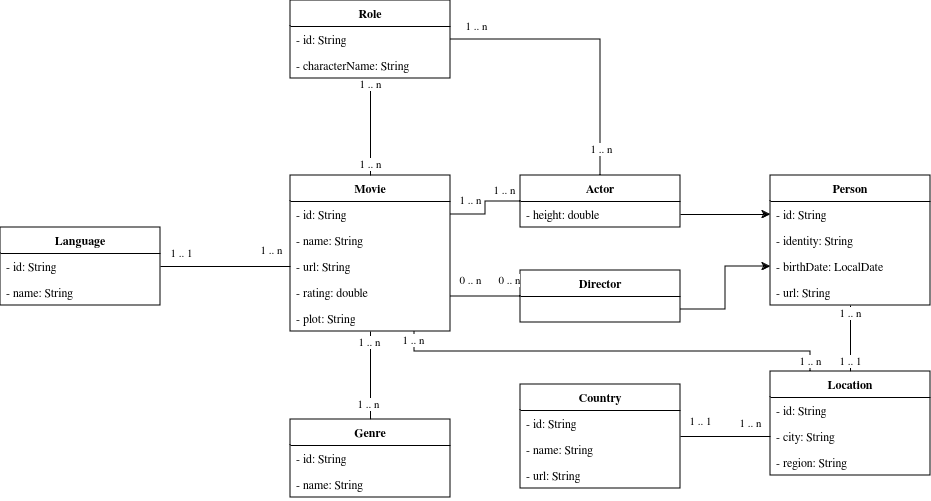

The diagram above was exported from draw.io. Its source (the exported page's mxGraphModel, read from the mxfile embedded in the PNG):
<mxGraphModel dx="1195" dy="684" grid="1" gridSize="10" guides="1" tooltips="1" connect="1" arrows="1" fold="1" page="1" pageScale="1" pageWidth="827" pageHeight="1169" math="0" shadow="0">
  <root>
    <mxCell id="0" />
    <mxCell id="1" parent="0" />
    <mxCell id="AYZxzGrRqgFVn0_Ld9h1-1" value="Movie" style="swimlane;fontStyle=1;align=center;verticalAlign=top;childLayout=stackLayout;horizontal=1;startSize=26;horizontalStack=0;resizeParent=1;resizeParentMax=0;resizeLast=0;collapsible=1;marginBottom=0;whiteSpace=wrap;html=1;" vertex="1" parent="1">
      <mxGeometry x="320" y="285" width="160" height="156" as="geometry" />
    </mxCell>
    <mxCell id="AYZxzGrRqgFVn0_Ld9h1-2" value="&lt;div&gt;- id: String&lt;/div&gt;" style="text;strokeColor=none;fillColor=none;align=left;verticalAlign=top;spacingLeft=4;spacingRight=4;overflow=hidden;rotatable=0;points=[[0,0.5],[1,0.5]];portConstraint=eastwest;whiteSpace=wrap;html=1;" vertex="1" parent="AYZxzGrRqgFVn0_Ld9h1-1">
      <mxGeometry y="26" width="160" height="26" as="geometry" />
    </mxCell>
    <mxCell id="AYZxzGrRqgFVn0_Ld9h1-5" value="- name: String" style="text;strokeColor=none;fillColor=none;align=left;verticalAlign=top;spacingLeft=4;spacingRight=4;overflow=hidden;rotatable=0;points=[[0,0.5],[1,0.5]];portConstraint=eastwest;whiteSpace=wrap;html=1;" vertex="1" parent="AYZxzGrRqgFVn0_Ld9h1-1">
      <mxGeometry y="52" width="160" height="26" as="geometry" />
    </mxCell>
    <mxCell id="AYZxzGrRqgFVn0_Ld9h1-8" value="- url: String" style="text;strokeColor=none;fillColor=none;align=left;verticalAlign=top;spacingLeft=4;spacingRight=4;overflow=hidden;rotatable=0;points=[[0,0.5],[1,0.5]];portConstraint=eastwest;whiteSpace=wrap;html=1;" vertex="1" parent="AYZxzGrRqgFVn0_Ld9h1-1">
      <mxGeometry y="78" width="160" height="26" as="geometry" />
    </mxCell>
    <mxCell id="AYZxzGrRqgFVn0_Ld9h1-7" value="- rating: double" style="text;strokeColor=none;fillColor=none;align=left;verticalAlign=top;spacingLeft=4;spacingRight=4;overflow=hidden;rotatable=0;points=[[0,0.5],[1,0.5]];portConstraint=eastwest;whiteSpace=wrap;html=1;" vertex="1" parent="AYZxzGrRqgFVn0_Ld9h1-1">
      <mxGeometry y="104" width="160" height="26" as="geometry" />
    </mxCell>
    <mxCell id="AYZxzGrRqgFVn0_Ld9h1-6" value="- plot: String" style="text;strokeColor=none;fillColor=none;align=left;verticalAlign=top;spacingLeft=4;spacingRight=4;overflow=hidden;rotatable=0;points=[[0,0.5],[1,0.5]];portConstraint=eastwest;whiteSpace=wrap;html=1;" vertex="1" parent="AYZxzGrRqgFVn0_Ld9h1-1">
      <mxGeometry y="130" width="160" height="26" as="geometry" />
    </mxCell>
    <mxCell id="AYZxzGrRqgFVn0_Ld9h1-69" style="edgeStyle=orthogonalEdgeStyle;rounded=0;orthogonalLoop=1;jettySize=auto;html=1;exitX=0;exitY=0.5;exitDx=0;exitDy=0;entryX=1;entryY=0.5;entryDx=0;entryDy=0;endArrow=none;endFill=0;" edge="1" parent="1" source="AYZxzGrRqgFVn0_Ld9h1-11" target="AYZxzGrRqgFVn0_Ld9h1-2">
      <mxGeometry relative="1" as="geometry" />
    </mxCell>
    <mxCell id="AYZxzGrRqgFVn0_Ld9h1-70" value="1 .. n" style="edgeLabel;html=1;align=center;verticalAlign=middle;resizable=0;points=[];" vertex="1" connectable="0" parent="AYZxzGrRqgFVn0_Ld9h1-69">
      <mxGeometry x="-0.6064" relative="1" as="geometry">
        <mxPoint y="-11" as="offset" />
      </mxGeometry>
    </mxCell>
    <mxCell id="AYZxzGrRqgFVn0_Ld9h1-71" value="1 .. n" style="edgeLabel;html=1;align=center;verticalAlign=middle;resizable=0;points=[];" vertex="1" connectable="0" parent="AYZxzGrRqgFVn0_Ld9h1-69">
      <mxGeometry x="0.7671" relative="1" as="geometry">
        <mxPoint x="10" y="-14" as="offset" />
      </mxGeometry>
    </mxCell>
    <mxCell id="AYZxzGrRqgFVn0_Ld9h1-90" style="edgeStyle=orthogonalEdgeStyle;rounded=0;orthogonalLoop=1;jettySize=auto;html=1;exitX=0.5;exitY=0;exitDx=0;exitDy=0;entryX=1;entryY=0.5;entryDx=0;entryDy=0;endArrow=none;endFill=0;" edge="1" parent="1" source="AYZxzGrRqgFVn0_Ld9h1-11" target="AYZxzGrRqgFVn0_Ld9h1-49">
      <mxGeometry relative="1" as="geometry" />
    </mxCell>
    <mxCell id="AYZxzGrRqgFVn0_Ld9h1-91" value="1 .. n" style="edgeLabel;html=1;align=center;verticalAlign=middle;resizable=0;points=[];" vertex="1" connectable="0" parent="AYZxzGrRqgFVn0_Ld9h1-90">
      <mxGeometry x="0.8193" y="1" relative="1" as="geometry">
        <mxPoint y="-14" as="offset" />
      </mxGeometry>
    </mxCell>
    <mxCell id="AYZxzGrRqgFVn0_Ld9h1-92" value="1 .. n" style="edgeLabel;html=1;align=center;verticalAlign=middle;resizable=0;points=[];" vertex="1" connectable="0" parent="AYZxzGrRqgFVn0_Ld9h1-90">
      <mxGeometry x="-0.8147" y="-1" relative="1" as="geometry">
        <mxPoint as="offset" />
      </mxGeometry>
    </mxCell>
    <mxCell id="AYZxzGrRqgFVn0_Ld9h1-11" value="Actor" style="swimlane;fontStyle=1;align=center;verticalAlign=top;childLayout=stackLayout;horizontal=1;startSize=26;horizontalStack=0;resizeParent=1;resizeParentMax=0;resizeLast=0;collapsible=1;marginBottom=0;whiteSpace=wrap;html=1;" vertex="1" parent="1">
      <mxGeometry x="550" y="285" width="160" height="52" as="geometry" />
    </mxCell>
    <mxCell id="AYZxzGrRqgFVn0_Ld9h1-16" value="- height: double" style="text;strokeColor=none;fillColor=none;align=left;verticalAlign=top;spacingLeft=4;spacingRight=4;overflow=hidden;rotatable=0;points=[[0,0.5],[1,0.5]];portConstraint=eastwest;whiteSpace=wrap;html=1;" vertex="1" parent="AYZxzGrRqgFVn0_Ld9h1-11">
      <mxGeometry y="26" width="160" height="26" as="geometry" />
    </mxCell>
    <mxCell id="AYZxzGrRqgFVn0_Ld9h1-22" value="Director" style="swimlane;fontStyle=1;align=center;verticalAlign=top;childLayout=stackLayout;horizontal=1;startSize=26;horizontalStack=0;resizeParent=1;resizeParentMax=0;resizeLast=0;collapsible=1;marginBottom=0;whiteSpace=wrap;html=1;" vertex="1" parent="1">
      <mxGeometry x="550" y="380" width="160" height="52" as="geometry" />
    </mxCell>
    <mxCell id="AYZxzGrRqgFVn0_Ld9h1-31" value="&amp;nbsp;" style="text;strokeColor=none;fillColor=none;align=left;verticalAlign=top;spacingLeft=4;spacingRight=4;overflow=hidden;rotatable=0;points=[[0,0.5],[1,0.5]];portConstraint=eastwest;whiteSpace=wrap;html=1;" vertex="1" parent="AYZxzGrRqgFVn0_Ld9h1-22">
      <mxGeometry y="26" width="160" height="26" as="geometry" />
    </mxCell>
    <mxCell id="AYZxzGrRqgFVn0_Ld9h1-62" style="edgeStyle=orthogonalEdgeStyle;rounded=0;orthogonalLoop=1;jettySize=auto;html=1;exitX=0.5;exitY=0;exitDx=0;exitDy=0;endArrow=none;endFill=0;" edge="1" parent="1" source="AYZxzGrRqgFVn0_Ld9h1-26" target="AYZxzGrRqgFVn0_Ld9h1-1">
      <mxGeometry relative="1" as="geometry" />
    </mxCell>
    <mxCell id="AYZxzGrRqgFVn0_Ld9h1-63" value="1 .. n" style="edgeLabel;html=1;align=center;verticalAlign=middle;resizable=0;points=[];" vertex="1" connectable="0" parent="AYZxzGrRqgFVn0_Ld9h1-62">
      <mxGeometry x="0.7532" y="1" relative="1" as="geometry">
        <mxPoint as="offset" />
      </mxGeometry>
    </mxCell>
    <mxCell id="AYZxzGrRqgFVn0_Ld9h1-64" value="1 .. n" style="edgeLabel;html=1;align=center;verticalAlign=middle;resizable=0;points=[];" vertex="1" connectable="0" parent="AYZxzGrRqgFVn0_Ld9h1-62">
      <mxGeometry x="-0.6623" y="2" relative="1" as="geometry">
        <mxPoint as="offset" />
      </mxGeometry>
    </mxCell>
    <mxCell id="AYZxzGrRqgFVn0_Ld9h1-26" value="Genre" style="swimlane;fontStyle=1;align=center;verticalAlign=top;childLayout=stackLayout;horizontal=1;startSize=26;horizontalStack=0;resizeParent=1;resizeParentMax=0;resizeLast=0;collapsible=1;marginBottom=0;whiteSpace=wrap;html=1;" vertex="1" parent="1">
      <mxGeometry x="320" y="529" width="160" height="78" as="geometry" />
    </mxCell>
    <mxCell id="AYZxzGrRqgFVn0_Ld9h1-27" value="- id: String" style="text;strokeColor=none;fillColor=none;align=left;verticalAlign=top;spacingLeft=4;spacingRight=4;overflow=hidden;rotatable=0;points=[[0,0.5],[1,0.5]];portConstraint=eastwest;whiteSpace=wrap;html=1;" vertex="1" parent="AYZxzGrRqgFVn0_Ld9h1-26">
      <mxGeometry y="26" width="160" height="26" as="geometry" />
    </mxCell>
    <mxCell id="AYZxzGrRqgFVn0_Ld9h1-37" value="- name: String" style="text;strokeColor=none;fillColor=none;align=left;verticalAlign=top;spacingLeft=4;spacingRight=4;overflow=hidden;rotatable=0;points=[[0,0.5],[1,0.5]];portConstraint=eastwest;whiteSpace=wrap;html=1;" vertex="1" parent="AYZxzGrRqgFVn0_Ld9h1-26">
      <mxGeometry y="52" width="160" height="26" as="geometry" />
    </mxCell>
    <mxCell id="AYZxzGrRqgFVn0_Ld9h1-78" style="edgeStyle=orthogonalEdgeStyle;rounded=0;orthogonalLoop=1;jettySize=auto;html=1;exitX=1;exitY=0.5;exitDx=0;exitDy=0;entryX=0;entryY=0.5;entryDx=0;entryDy=0;endArrow=none;endFill=0;" edge="1" parent="1" source="AYZxzGrRqgFVn0_Ld9h1-33" target="AYZxzGrRqgFVn0_Ld9h1-77">
      <mxGeometry relative="1" as="geometry" />
    </mxCell>
    <mxCell id="AYZxzGrRqgFVn0_Ld9h1-79" value="1 .. n" style="edgeLabel;html=1;align=center;verticalAlign=middle;resizable=0;points=[];" vertex="1" connectable="0" parent="AYZxzGrRqgFVn0_Ld9h1-78">
      <mxGeometry x="0.7867" y="1" relative="1" as="geometry">
        <mxPoint x="-10" y="-12" as="offset" />
      </mxGeometry>
    </mxCell>
    <mxCell id="AYZxzGrRqgFVn0_Ld9h1-80" value="1 .. 1" style="edgeLabel;html=1;align=center;verticalAlign=middle;resizable=0;points=[];" vertex="1" connectable="0" parent="AYZxzGrRqgFVn0_Ld9h1-78">
      <mxGeometry x="-0.7867" relative="1" as="geometry">
        <mxPoint x="10" y="-15" as="offset" />
      </mxGeometry>
    </mxCell>
    <mxCell id="AYZxzGrRqgFVn0_Ld9h1-33" value="Country" style="swimlane;fontStyle=1;align=center;verticalAlign=top;childLayout=stackLayout;horizontal=1;startSize=26;horizontalStack=0;resizeParent=1;resizeParentMax=0;resizeLast=0;collapsible=1;marginBottom=0;whiteSpace=wrap;html=1;" vertex="1" parent="1">
      <mxGeometry x="550" y="494" width="160" height="104" as="geometry" />
    </mxCell>
    <mxCell id="AYZxzGrRqgFVn0_Ld9h1-34" value="- id: String" style="text;strokeColor=none;fillColor=none;align=left;verticalAlign=top;spacingLeft=4;spacingRight=4;overflow=hidden;rotatable=0;points=[[0,0.5],[1,0.5]];portConstraint=eastwest;whiteSpace=wrap;html=1;" vertex="1" parent="AYZxzGrRqgFVn0_Ld9h1-33">
      <mxGeometry y="26" width="160" height="26" as="geometry" />
    </mxCell>
    <mxCell id="AYZxzGrRqgFVn0_Ld9h1-88" value="- name: String" style="text;strokeColor=none;fillColor=none;align=left;verticalAlign=top;spacingLeft=4;spacingRight=4;overflow=hidden;rotatable=0;points=[[0,0.5],[1,0.5]];portConstraint=eastwest;whiteSpace=wrap;html=1;" vertex="1" parent="AYZxzGrRqgFVn0_Ld9h1-33">
      <mxGeometry y="52" width="160" height="26" as="geometry" />
    </mxCell>
    <mxCell id="AYZxzGrRqgFVn0_Ld9h1-87" value="- url: String" style="text;strokeColor=none;fillColor=none;align=left;verticalAlign=top;spacingLeft=4;spacingRight=4;overflow=hidden;rotatable=0;points=[[0,0.5],[1,0.5]];portConstraint=eastwest;whiteSpace=wrap;html=1;" vertex="1" parent="AYZxzGrRqgFVn0_Ld9h1-33">
      <mxGeometry y="78" width="160" height="26" as="geometry" />
    </mxCell>
    <mxCell id="AYZxzGrRqgFVn0_Ld9h1-38" value="Person" style="swimlane;fontStyle=1;align=center;verticalAlign=top;childLayout=stackLayout;horizontal=1;startSize=26;horizontalStack=0;resizeParent=1;resizeParentMax=0;resizeLast=0;collapsible=1;marginBottom=0;whiteSpace=wrap;html=1;" vertex="1" parent="1">
      <mxGeometry x="800" y="285" width="160" height="130" as="geometry" />
    </mxCell>
    <mxCell id="AYZxzGrRqgFVn0_Ld9h1-39" value="- id: String" style="text;strokeColor=none;fillColor=none;align=left;verticalAlign=top;spacingLeft=4;spacingRight=4;overflow=hidden;rotatable=0;points=[[0,0.5],[1,0.5]];portConstraint=eastwest;whiteSpace=wrap;html=1;" vertex="1" parent="AYZxzGrRqgFVn0_Ld9h1-38">
      <mxGeometry y="26" width="160" height="26" as="geometry" />
    </mxCell>
    <mxCell id="AYZxzGrRqgFVn0_Ld9h1-40" value="- identity: String" style="text;strokeColor=none;fillColor=none;align=left;verticalAlign=top;spacingLeft=4;spacingRight=4;overflow=hidden;rotatable=0;points=[[0,0.5],[1,0.5]];portConstraint=eastwest;whiteSpace=wrap;html=1;" vertex="1" parent="AYZxzGrRqgFVn0_Ld9h1-38">
      <mxGeometry y="52" width="160" height="26" as="geometry" />
    </mxCell>
    <mxCell id="AYZxzGrRqgFVn0_Ld9h1-41" value="- birthDate: LocalDate" style="text;strokeColor=none;fillColor=none;align=left;verticalAlign=top;spacingLeft=4;spacingRight=4;overflow=hidden;rotatable=0;points=[[0,0.5],[1,0.5]];portConstraint=eastwest;whiteSpace=wrap;html=1;" vertex="1" parent="AYZxzGrRqgFVn0_Ld9h1-38">
      <mxGeometry y="78" width="160" height="26" as="geometry" />
    </mxCell>
    <mxCell id="AYZxzGrRqgFVn0_Ld9h1-89" value="- url: String" style="text;strokeColor=none;fillColor=none;align=left;verticalAlign=top;spacingLeft=4;spacingRight=4;overflow=hidden;rotatable=0;points=[[0,0.5],[1,0.5]];portConstraint=eastwest;whiteSpace=wrap;html=1;" vertex="1" parent="AYZxzGrRqgFVn0_Ld9h1-38">
      <mxGeometry y="104" width="160" height="26" as="geometry" />
    </mxCell>
    <mxCell id="AYZxzGrRqgFVn0_Ld9h1-81" style="edgeStyle=orthogonalEdgeStyle;rounded=0;orthogonalLoop=1;jettySize=auto;html=1;exitX=0.5;exitY=0;exitDx=0;exitDy=0;endArrow=none;endFill=0;" edge="1" parent="1" source="AYZxzGrRqgFVn0_Ld9h1-44" target="AYZxzGrRqgFVn0_Ld9h1-38">
      <mxGeometry relative="1" as="geometry" />
    </mxCell>
    <mxCell id="AYZxzGrRqgFVn0_Ld9h1-82" value="1 .. n" style="edgeLabel;html=1;align=center;verticalAlign=middle;resizable=0;points=[];" vertex="1" connectable="0" parent="AYZxzGrRqgFVn0_Ld9h1-81">
      <mxGeometry x="0.763" relative="1" as="geometry">
        <mxPoint as="offset" />
      </mxGeometry>
    </mxCell>
    <mxCell id="AYZxzGrRqgFVn0_Ld9h1-83" value="1 .. 1" style="edgeLabel;html=1;align=center;verticalAlign=middle;resizable=0;points=[];" vertex="1" connectable="0" parent="AYZxzGrRqgFVn0_Ld9h1-81">
      <mxGeometry x="-0.6691" relative="1" as="geometry">
        <mxPoint as="offset" />
      </mxGeometry>
    </mxCell>
    <mxCell id="AYZxzGrRqgFVn0_Ld9h1-44" value="Location" style="swimlane;fontStyle=1;align=center;verticalAlign=top;childLayout=stackLayout;horizontal=1;startSize=26;horizontalStack=0;resizeParent=1;resizeParentMax=0;resizeLast=0;collapsible=1;marginBottom=0;whiteSpace=wrap;html=1;" vertex="1" parent="1">
      <mxGeometry x="800" y="481" width="160" height="104" as="geometry" />
    </mxCell>
    <mxCell id="AYZxzGrRqgFVn0_Ld9h1-45" value="- id: String" style="text;strokeColor=none;fillColor=none;align=left;verticalAlign=top;spacingLeft=4;spacingRight=4;overflow=hidden;rotatable=0;points=[[0,0.5],[1,0.5]];portConstraint=eastwest;whiteSpace=wrap;html=1;" vertex="1" parent="AYZxzGrRqgFVn0_Ld9h1-44">
      <mxGeometry y="26" width="160" height="26" as="geometry" />
    </mxCell>
    <mxCell id="AYZxzGrRqgFVn0_Ld9h1-77" value="- city: String" style="text;strokeColor=none;fillColor=none;align=left;verticalAlign=top;spacingLeft=4;spacingRight=4;overflow=hidden;rotatable=0;points=[[0,0.5],[1,0.5]];portConstraint=eastwest;whiteSpace=wrap;html=1;" vertex="1" parent="AYZxzGrRqgFVn0_Ld9h1-44">
      <mxGeometry y="52" width="160" height="26" as="geometry" />
    </mxCell>
    <mxCell id="AYZxzGrRqgFVn0_Ld9h1-76" value="- region: String" style="text;strokeColor=none;fillColor=none;align=left;verticalAlign=top;spacingLeft=4;spacingRight=4;overflow=hidden;rotatable=0;points=[[0,0.5],[1,0.5]];portConstraint=eastwest;whiteSpace=wrap;html=1;" vertex="1" parent="AYZxzGrRqgFVn0_Ld9h1-44">
      <mxGeometry y="78" width="160" height="26" as="geometry" />
    </mxCell>
    <mxCell id="AYZxzGrRqgFVn0_Ld9h1-65" style="edgeStyle=orthogonalEdgeStyle;rounded=0;orthogonalLoop=1;jettySize=auto;html=1;exitX=0.5;exitY=1;exitDx=0;exitDy=0;endArrow=none;endFill=0;" edge="1" parent="1" source="AYZxzGrRqgFVn0_Ld9h1-48" target="AYZxzGrRqgFVn0_Ld9h1-1">
      <mxGeometry relative="1" as="geometry" />
    </mxCell>
    <mxCell id="AYZxzGrRqgFVn0_Ld9h1-66" value="1 .. n" style="edgeLabel;html=1;align=center;verticalAlign=middle;resizable=0;points=[];" vertex="1" connectable="0" parent="AYZxzGrRqgFVn0_Ld9h1-65">
      <mxGeometry x="-0.878" relative="1" as="geometry">
        <mxPoint as="offset" />
      </mxGeometry>
    </mxCell>
    <mxCell id="AYZxzGrRqgFVn0_Ld9h1-67" value="1 .. n" style="edgeLabel;html=1;align=center;verticalAlign=middle;resizable=0;points=[];" vertex="1" connectable="0" parent="AYZxzGrRqgFVn0_Ld9h1-65">
      <mxGeometry x="0.7778" relative="1" as="geometry">
        <mxPoint as="offset" />
      </mxGeometry>
    </mxCell>
    <mxCell id="AYZxzGrRqgFVn0_Ld9h1-48" value="Role" style="swimlane;fontStyle=1;align=center;verticalAlign=top;childLayout=stackLayout;horizontal=1;startSize=26;horizontalStack=0;resizeParent=1;resizeParentMax=0;resizeLast=0;collapsible=1;marginBottom=0;whiteSpace=wrap;html=1;" vertex="1" parent="1">
      <mxGeometry x="320" y="110" width="160" height="78" as="geometry" />
    </mxCell>
    <mxCell id="AYZxzGrRqgFVn0_Ld9h1-49" value="- id: String" style="text;strokeColor=none;fillColor=none;align=left;verticalAlign=top;spacingLeft=4;spacingRight=4;overflow=hidden;rotatable=0;points=[[0,0.5],[1,0.5]];portConstraint=eastwest;whiteSpace=wrap;html=1;" vertex="1" parent="AYZxzGrRqgFVn0_Ld9h1-48">
      <mxGeometry y="26" width="160" height="26" as="geometry" />
    </mxCell>
    <mxCell id="AYZxzGrRqgFVn0_Ld9h1-68" value="- characterName: String" style="text;strokeColor=none;fillColor=none;align=left;verticalAlign=top;spacingLeft=4;spacingRight=4;overflow=hidden;rotatable=0;points=[[0,0.5],[1,0.5]];portConstraint=eastwest;whiteSpace=wrap;html=1;" vertex="1" parent="AYZxzGrRqgFVn0_Ld9h1-48">
      <mxGeometry y="52" width="160" height="26" as="geometry" />
    </mxCell>
    <mxCell id="AYZxzGrRqgFVn0_Ld9h1-52" value="Language" style="swimlane;fontStyle=1;align=center;verticalAlign=top;childLayout=stackLayout;horizontal=1;startSize=26;horizontalStack=0;resizeParent=1;resizeParentMax=0;resizeLast=0;collapsible=1;marginBottom=0;whiteSpace=wrap;html=1;" vertex="1" parent="1">
      <mxGeometry x="30" y="337" width="160" height="78" as="geometry" />
    </mxCell>
    <mxCell id="AYZxzGrRqgFVn0_Ld9h1-53" value="- id: String" style="text;strokeColor=none;fillColor=none;align=left;verticalAlign=top;spacingLeft=4;spacingRight=4;overflow=hidden;rotatable=0;points=[[0,0.5],[1,0.5]];portConstraint=eastwest;whiteSpace=wrap;html=1;" vertex="1" parent="AYZxzGrRqgFVn0_Ld9h1-52">
      <mxGeometry y="26" width="160" height="26" as="geometry" />
    </mxCell>
    <mxCell id="AYZxzGrRqgFVn0_Ld9h1-58" value="- name: String" style="text;strokeColor=none;fillColor=none;align=left;verticalAlign=top;spacingLeft=4;spacingRight=4;overflow=hidden;rotatable=0;points=[[0,0.5],[1,0.5]];portConstraint=eastwest;whiteSpace=wrap;html=1;" vertex="1" parent="AYZxzGrRqgFVn0_Ld9h1-52">
      <mxGeometry y="52" width="160" height="26" as="geometry" />
    </mxCell>
    <mxCell id="AYZxzGrRqgFVn0_Ld9h1-56" style="edgeStyle=orthogonalEdgeStyle;rounded=0;orthogonalLoop=1;jettySize=auto;html=1;exitX=1;exitY=0.5;exitDx=0;exitDy=0;entryX=0;entryY=0.5;entryDx=0;entryDy=0;" edge="1" parent="1" source="AYZxzGrRqgFVn0_Ld9h1-16" target="AYZxzGrRqgFVn0_Ld9h1-39">
      <mxGeometry relative="1" as="geometry" />
    </mxCell>
    <mxCell id="AYZxzGrRqgFVn0_Ld9h1-57" style="edgeStyle=orthogonalEdgeStyle;rounded=0;orthogonalLoop=1;jettySize=auto;html=1;exitX=1;exitY=0.5;exitDx=0;exitDy=0;entryX=0;entryY=0.5;entryDx=0;entryDy=0;" edge="1" parent="1" source="AYZxzGrRqgFVn0_Ld9h1-31" target="AYZxzGrRqgFVn0_Ld9h1-41">
      <mxGeometry relative="1" as="geometry" />
    </mxCell>
    <mxCell id="AYZxzGrRqgFVn0_Ld9h1-59" style="edgeStyle=orthogonalEdgeStyle;rounded=0;orthogonalLoop=1;jettySize=auto;html=1;exitX=1;exitY=0.5;exitDx=0;exitDy=0;entryX=0;entryY=0.5;entryDx=0;entryDy=0;endArrow=none;endFill=0;" edge="1" parent="1" source="AYZxzGrRqgFVn0_Ld9h1-53" target="AYZxzGrRqgFVn0_Ld9h1-8">
      <mxGeometry relative="1" as="geometry" />
    </mxCell>
    <mxCell id="AYZxzGrRqgFVn0_Ld9h1-60" value="1 .. 1" style="edgeLabel;html=1;align=center;verticalAlign=middle;resizable=0;points=[];" vertex="1" connectable="0" parent="AYZxzGrRqgFVn0_Ld9h1-59">
      <mxGeometry x="-0.6795" y="2" relative="1" as="geometry">
        <mxPoint y="-11" as="offset" />
      </mxGeometry>
    </mxCell>
    <mxCell id="AYZxzGrRqgFVn0_Ld9h1-61" value="1 .. n" style="edgeLabel;html=1;align=center;verticalAlign=middle;resizable=0;points=[];" vertex="1" connectable="0" parent="AYZxzGrRqgFVn0_Ld9h1-59">
      <mxGeometry x="0.4681" relative="1" as="geometry">
        <mxPoint x="15" y="-16" as="offset" />
      </mxGeometry>
    </mxCell>
    <mxCell id="AYZxzGrRqgFVn0_Ld9h1-72" style="edgeStyle=orthogonalEdgeStyle;rounded=0;orthogonalLoop=1;jettySize=auto;html=1;exitX=0;exitY=0.5;exitDx=0;exitDy=0;endArrow=none;endFill=0;" edge="1" parent="1" source="AYZxzGrRqgFVn0_Ld9h1-22">
      <mxGeometry relative="1" as="geometry">
        <mxPoint x="480" y="406" as="targetPoint" />
      </mxGeometry>
    </mxCell>
    <mxCell id="AYZxzGrRqgFVn0_Ld9h1-73" value="0 .. n" style="edgeLabel;html=1;align=center;verticalAlign=middle;resizable=0;points=[];" vertex="1" connectable="0" parent="AYZxzGrRqgFVn0_Ld9h1-72">
      <mxGeometry x="-0.6655" relative="1" as="geometry">
        <mxPoint y="-16" as="offset" />
      </mxGeometry>
    </mxCell>
    <mxCell id="AYZxzGrRqgFVn0_Ld9h1-74" value="0 .. n" style="edgeLabel;html=1;align=center;verticalAlign=middle;resizable=0;points=[];" vertex="1" connectable="0" parent="AYZxzGrRqgFVn0_Ld9h1-72">
      <mxGeometry x="0.8684" relative="1" as="geometry">
        <mxPoint x="15" y="-16" as="offset" />
      </mxGeometry>
    </mxCell>
    <mxCell id="AYZxzGrRqgFVn0_Ld9h1-84" style="edgeStyle=orthogonalEdgeStyle;rounded=0;orthogonalLoop=1;jettySize=auto;html=1;exitX=0.25;exitY=0;exitDx=0;exitDy=0;entryX=0.775;entryY=1;entryDx=0;entryDy=0;entryPerimeter=0;endArrow=none;endFill=0;" edge="1" parent="1" source="AYZxzGrRqgFVn0_Ld9h1-44" target="AYZxzGrRqgFVn0_Ld9h1-6">
      <mxGeometry relative="1" as="geometry" />
    </mxCell>
    <mxCell id="AYZxzGrRqgFVn0_Ld9h1-85" value="1 .. n" style="edgeLabel;html=1;align=center;verticalAlign=middle;resizable=0;points=[];" vertex="1" connectable="0" parent="AYZxzGrRqgFVn0_Ld9h1-84">
      <mxGeometry x="0.9615" y="1" relative="1" as="geometry">
        <mxPoint as="offset" />
      </mxGeometry>
    </mxCell>
    <mxCell id="AYZxzGrRqgFVn0_Ld9h1-86" value="1 .. n" style="edgeLabel;html=1;align=center;verticalAlign=middle;resizable=0;points=[];" vertex="1" connectable="0" parent="AYZxzGrRqgFVn0_Ld9h1-84">
      <mxGeometry x="-0.9523" relative="1" as="geometry">
        <mxPoint as="offset" />
      </mxGeometry>
    </mxCell>
  </root>
</mxGraphModel>